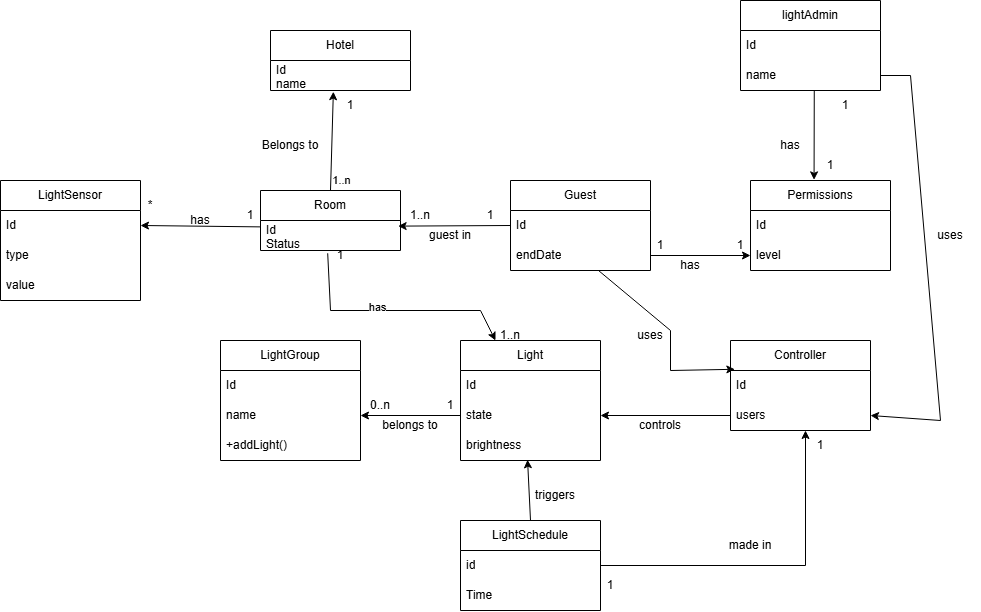

The diagram above was exported from draw.io. Its source (the exported page's mxGraphModel, read from the mxfile embedded in the PNG):
<mxGraphModel dx="2153" dy="659" grid="1" gridSize="10" guides="1" tooltips="1" connect="1" arrows="1" fold="1" page="1" pageScale="1" pageWidth="850" pageHeight="1100" math="0" shadow="0">
  <root>
    <mxCell id="0" />
    <mxCell id="1" parent="0" />
    <mxCell id="LyduAtQ5JhE_To4H_pR6-1" parent="1" style="swimlane;fontStyle=0;childLayout=stackLayout;horizontal=1;startSize=30;horizontalStack=0;resizeParent=1;resizeParentMax=0;resizeLast=0;collapsible=1;marginBottom=0;whiteSpace=wrap;html=1;" value="Room" vertex="1">
      <mxGeometry height="60" width="140" x="130" y="240" as="geometry" />
    </mxCell>
    <mxCell id="LyduAtQ5JhE_To4H_pR6-2" parent="LyduAtQ5JhE_To4H_pR6-1" style="text;strokeColor=none;fillColor=none;align=left;verticalAlign=middle;spacingLeft=4;spacingRight=4;overflow=hidden;points=[[0,0.5],[1,0.5]];portConstraint=eastwest;rotatable=0;whiteSpace=wrap;html=1;" value="Id&lt;div&gt;Status&lt;/div&gt;" vertex="1">
      <mxGeometry height="30" width="140" y="30" as="geometry" />
    </mxCell>
    <mxCell id="LyduAtQ5JhE_To4H_pR6-5" parent="1" style="swimlane;fontStyle=0;childLayout=stackLayout;horizontal=1;startSize=30;horizontalStack=0;resizeParent=1;resizeParentMax=0;resizeLast=0;collapsible=1;marginBottom=0;whiteSpace=wrap;html=1;" value="Hotel" vertex="1">
      <mxGeometry height="60" width="140" x="140" y="80" as="geometry" />
    </mxCell>
    <mxCell id="LyduAtQ5JhE_To4H_pR6-6" parent="LyduAtQ5JhE_To4H_pR6-5" style="text;strokeColor=none;fillColor=none;align=left;verticalAlign=middle;spacingLeft=4;spacingRight=4;overflow=hidden;points=[[0,0.5],[1,0.5]];portConstraint=eastwest;rotatable=0;whiteSpace=wrap;html=1;" value="Id&lt;div&gt;name&lt;/div&gt;" vertex="1">
      <mxGeometry height="30" width="140" y="30" as="geometry" />
    </mxCell>
    <mxCell id="LyduAtQ5JhE_To4H_pR6-9" parent="1" style="swimlane;fontStyle=0;childLayout=stackLayout;horizontal=1;startSize=30;horizontalStack=0;resizeParent=1;resizeParentMax=0;resizeLast=0;collapsible=1;marginBottom=0;whiteSpace=wrap;html=1;" value="lightAdmin" vertex="1">
      <mxGeometry height="90" width="140" x="610" y="50" as="geometry" />
    </mxCell>
    <mxCell id="LyduAtQ5JhE_To4H_pR6-10" parent="LyduAtQ5JhE_To4H_pR6-9" style="text;strokeColor=none;fillColor=none;align=left;verticalAlign=middle;spacingLeft=4;spacingRight=4;overflow=hidden;points=[[0,0.5],[1,0.5]];portConstraint=eastwest;rotatable=0;whiteSpace=wrap;html=1;" value="Id" vertex="1">
      <mxGeometry height="30" width="140" y="30" as="geometry" />
    </mxCell>
    <mxCell id="LyduAtQ5JhE_To4H_pR6-11" parent="LyduAtQ5JhE_To4H_pR6-9" style="text;strokeColor=none;fillColor=none;align=left;verticalAlign=middle;spacingLeft=4;spacingRight=4;overflow=hidden;points=[[0,0.5],[1,0.5]];portConstraint=eastwest;rotatable=0;whiteSpace=wrap;html=1;" value="name" vertex="1">
      <mxGeometry height="30" width="140" y="60" as="geometry" />
    </mxCell>
    <mxCell id="LyduAtQ5JhE_To4H_pR6-13" parent="1" style="swimlane;fontStyle=0;childLayout=stackLayout;horizontal=1;startSize=30;horizontalStack=0;resizeParent=1;resizeParentMax=0;resizeLast=0;collapsible=1;marginBottom=0;whiteSpace=wrap;html=1;" value="Permissions" vertex="1">
      <mxGeometry height="90" width="140" x="620" y="230" as="geometry" />
    </mxCell>
    <mxCell id="LyduAtQ5JhE_To4H_pR6-14" parent="LyduAtQ5JhE_To4H_pR6-13" style="text;strokeColor=none;fillColor=none;align=left;verticalAlign=middle;spacingLeft=4;spacingRight=4;overflow=hidden;points=[[0,0.5],[1,0.5]];portConstraint=eastwest;rotatable=0;whiteSpace=wrap;html=1;" value="Id" vertex="1">
      <mxGeometry height="30" width="140" y="30" as="geometry" />
    </mxCell>
    <mxCell id="LyduAtQ5JhE_To4H_pR6-15" parent="LyduAtQ5JhE_To4H_pR6-13" style="text;strokeColor=none;fillColor=none;align=left;verticalAlign=middle;spacingLeft=4;spacingRight=4;overflow=hidden;points=[[0,0.5],[1,0.5]];portConstraint=eastwest;rotatable=0;whiteSpace=wrap;html=1;" value="level" vertex="1">
      <mxGeometry height="30" width="140" y="60" as="geometry" />
    </mxCell>
    <mxCell id="LyduAtQ5JhE_To4H_pR6-17" parent="1" style="swimlane;fontStyle=0;childLayout=stackLayout;horizontal=1;startSize=30;horizontalStack=0;resizeParent=1;resizeParentMax=0;resizeLast=0;collapsible=1;marginBottom=0;whiteSpace=wrap;html=1;" value="LightGroup" vertex="1">
      <mxGeometry height="120" width="140" x="90" y="390" as="geometry" />
    </mxCell>
    <mxCell id="LyduAtQ5JhE_To4H_pR6-18" parent="LyduAtQ5JhE_To4H_pR6-17" style="text;strokeColor=none;fillColor=none;align=left;verticalAlign=middle;spacingLeft=4;spacingRight=4;overflow=hidden;points=[[0,0.5],[1,0.5]];portConstraint=eastwest;rotatable=0;whiteSpace=wrap;html=1;" value="Id" vertex="1">
      <mxGeometry height="30" width="140" y="30" as="geometry" />
    </mxCell>
    <mxCell id="LyduAtQ5JhE_To4H_pR6-19" parent="LyduAtQ5JhE_To4H_pR6-17" style="text;strokeColor=none;fillColor=none;align=left;verticalAlign=middle;spacingLeft=4;spacingRight=4;overflow=hidden;points=[[0,0.5],[1,0.5]];portConstraint=eastwest;rotatable=0;whiteSpace=wrap;html=1;" value="name" vertex="1">
      <mxGeometry height="30" width="140" y="60" as="geometry" />
    </mxCell>
    <mxCell id="LyduAtQ5JhE_To4H_pR6-69" parent="LyduAtQ5JhE_To4H_pR6-17" style="text;strokeColor=none;fillColor=none;align=left;verticalAlign=middle;spacingLeft=4;spacingRight=4;overflow=hidden;points=[[0,0.5],[1,0.5]];portConstraint=eastwest;rotatable=0;whiteSpace=wrap;html=1;" value="+addLight()" vertex="1">
      <mxGeometry height="30" width="140" y="90" as="geometry" />
    </mxCell>
    <mxCell id="LyduAtQ5JhE_To4H_pR6-21" parent="1" style="swimlane;fontStyle=0;childLayout=stackLayout;horizontal=1;startSize=30;horizontalStack=0;resizeParent=1;resizeParentMax=0;resizeLast=0;collapsible=1;marginBottom=0;whiteSpace=wrap;html=1;" value="Light" vertex="1">
      <mxGeometry height="120" width="140" x="330" y="390" as="geometry" />
    </mxCell>
    <mxCell id="LyduAtQ5JhE_To4H_pR6-22" parent="LyduAtQ5JhE_To4H_pR6-21" style="text;strokeColor=none;fillColor=none;align=left;verticalAlign=middle;spacingLeft=4;spacingRight=4;overflow=hidden;points=[[0,0.5],[1,0.5]];portConstraint=eastwest;rotatable=0;whiteSpace=wrap;html=1;" value="Id" vertex="1">
      <mxGeometry height="30" width="140" y="30" as="geometry" />
    </mxCell>
    <mxCell id="LyduAtQ5JhE_To4H_pR6-23" parent="LyduAtQ5JhE_To4H_pR6-21" style="text;strokeColor=none;fillColor=none;align=left;verticalAlign=middle;spacingLeft=4;spacingRight=4;overflow=hidden;points=[[0,0.5],[1,0.5]];portConstraint=eastwest;rotatable=0;whiteSpace=wrap;html=1;" value="state" vertex="1">
      <mxGeometry height="30" width="140" y="60" as="geometry" />
    </mxCell>
    <mxCell id="LyduAtQ5JhE_To4H_pR6-24" parent="LyduAtQ5JhE_To4H_pR6-21" style="text;strokeColor=none;fillColor=none;align=left;verticalAlign=middle;spacingLeft=4;spacingRight=4;overflow=hidden;points=[[0,0.5],[1,0.5]];portConstraint=eastwest;rotatable=0;whiteSpace=wrap;html=1;" value="brightness" vertex="1">
      <mxGeometry height="30" width="140" y="90" as="geometry" />
    </mxCell>
    <mxCell id="LyduAtQ5JhE_To4H_pR6-25" parent="1" style="swimlane;fontStyle=0;childLayout=stackLayout;horizontal=1;startSize=30;horizontalStack=0;resizeParent=1;resizeParentMax=0;resizeLast=0;collapsible=1;marginBottom=0;whiteSpace=wrap;html=1;" value="Controller" vertex="1">
      <mxGeometry height="90" width="140" x="600" y="390" as="geometry" />
    </mxCell>
    <mxCell id="LyduAtQ5JhE_To4H_pR6-26" parent="LyduAtQ5JhE_To4H_pR6-25" style="text;strokeColor=none;fillColor=none;align=left;verticalAlign=middle;spacingLeft=4;spacingRight=4;overflow=hidden;points=[[0,0.5],[1,0.5]];portConstraint=eastwest;rotatable=0;whiteSpace=wrap;html=1;" value="Id" vertex="1">
      <mxGeometry height="30" width="140" y="30" as="geometry" />
    </mxCell>
    <mxCell id="LyduAtQ5JhE_To4H_pR6-27" parent="LyduAtQ5JhE_To4H_pR6-25" style="text;strokeColor=none;fillColor=none;align=left;verticalAlign=middle;spacingLeft=4;spacingRight=4;overflow=hidden;points=[[0,0.5],[1,0.5]];portConstraint=eastwest;rotatable=0;whiteSpace=wrap;html=1;" value="users" vertex="1">
      <mxGeometry height="30" width="140" y="60" as="geometry" />
    </mxCell>
    <mxCell id="LyduAtQ5JhE_To4H_pR6-29" parent="1" style="swimlane;fontStyle=0;childLayout=stackLayout;horizontal=1;startSize=30;horizontalStack=0;resizeParent=1;resizeParentMax=0;resizeLast=0;collapsible=1;marginBottom=0;whiteSpace=wrap;html=1;" value="Guest" vertex="1">
      <mxGeometry height="90" width="140" x="380" y="230" as="geometry" />
    </mxCell>
    <mxCell id="LyduAtQ5JhE_To4H_pR6-30" parent="LyduAtQ5JhE_To4H_pR6-29" style="text;strokeColor=none;fillColor=none;align=left;verticalAlign=middle;spacingLeft=4;spacingRight=4;overflow=hidden;points=[[0,0.5],[1,0.5]];portConstraint=eastwest;rotatable=0;whiteSpace=wrap;html=1;" value="Id" vertex="1">
      <mxGeometry height="30" width="140" y="30" as="geometry" />
    </mxCell>
    <mxCell id="LyduAtQ5JhE_To4H_pR6-31" parent="LyduAtQ5JhE_To4H_pR6-29" style="text;strokeColor=none;fillColor=none;align=left;verticalAlign=middle;spacingLeft=4;spacingRight=4;overflow=hidden;points=[[0,0.5],[1,0.5]];portConstraint=eastwest;rotatable=0;whiteSpace=wrap;html=1;" value="endDate" vertex="1">
      <mxGeometry height="30" width="140" y="60" as="geometry" />
    </mxCell>
    <mxCell id="LyduAtQ5JhE_To4H_pR6-33" edge="1" parent="1" source="LyduAtQ5JhE_To4H_pR6-1" style="endArrow=classic;html=1;rounded=0;exitX=0.5;exitY=0;exitDx=0;exitDy=0;entryX=0.449;entryY=1.04;entryDx=0;entryDy=0;entryPerimeter=0;" target="LyduAtQ5JhE_To4H_pR6-6" value="">
      <mxGeometry height="50" relative="1" width="50" as="geometry">
        <mxPoint x="450" y="340" as="sourcePoint" />
        <mxPoint x="500" y="290" as="targetPoint" />
      </mxGeometry>
    </mxCell>
    <mxCell id="LyduAtQ5JhE_To4H_pR6-45" connectable="0" parent="LyduAtQ5JhE_To4H_pR6-33" style="edgeLabel;html=1;align=center;verticalAlign=middle;resizable=0;points=[];" value="1..n" vertex="1">
      <mxGeometry relative="1" x="-0.7793" y="-2" as="geometry">
        <mxPoint x="8" y="1" as="offset" />
      </mxGeometry>
    </mxCell>
    <mxCell id="LyduAtQ5JhE_To4H_pR6-37" edge="1" parent="1" source="LyduAtQ5JhE_To4H_pR6-30" style="endArrow=classic;html=1;rounded=0;entryX=0.983;entryY=0.187;entryDx=0;entryDy=0;entryPerimeter=0;exitX=0;exitY=0.5;exitDx=0;exitDy=0;" target="LyduAtQ5JhE_To4H_pR6-2" value="">
      <mxGeometry height="50" relative="1" width="50" as="geometry">
        <mxPoint x="450" y="340" as="sourcePoint" />
        <mxPoint x="340" y="230" as="targetPoint" />
      </mxGeometry>
    </mxCell>
    <mxCell id="LyduAtQ5JhE_To4H_pR6-38" edge="1" parent="1" source="LyduAtQ5JhE_To4H_pR6-23" style="endArrow=classic;html=1;rounded=0;exitX=0;exitY=0.5;exitDx=0;exitDy=0;entryX=1;entryY=0.5;entryDx=0;entryDy=0;" target="LyduAtQ5JhE_To4H_pR6-19" value="">
      <mxGeometry height="50" relative="1" width="50" as="geometry">
        <mxPoint x="450" y="340" as="sourcePoint" />
        <mxPoint x="500" y="290" as="targetPoint" />
      </mxGeometry>
    </mxCell>
    <mxCell id="LyduAtQ5JhE_To4H_pR6-39" edge="1" parent="1" source="LyduAtQ5JhE_To4H_pR6-27" style="endArrow=classic;html=1;rounded=0;exitX=0;exitY=0.5;exitDx=0;exitDy=0;entryX=1;entryY=0.5;entryDx=0;entryDy=0;" target="LyduAtQ5JhE_To4H_pR6-23" value="">
      <mxGeometry height="50" relative="1" width="50" as="geometry">
        <mxPoint x="450" y="350" as="sourcePoint" />
        <mxPoint x="500" y="300" as="targetPoint" />
      </mxGeometry>
    </mxCell>
    <mxCell id="LyduAtQ5JhE_To4H_pR6-40" edge="1" parent="1" source="LyduAtQ5JhE_To4H_pR6-31" style="endArrow=classic;html=1;rounded=0;exitX=1;exitY=0.5;exitDx=0;exitDy=0;entryX=0;entryY=0.5;entryDx=0;entryDy=0;" target="LyduAtQ5JhE_To4H_pR6-15" value="">
      <mxGeometry height="50" relative="1" width="50" as="geometry">
        <mxPoint x="410" y="340" as="sourcePoint" />
        <mxPoint x="460" y="290" as="targetPoint" />
      </mxGeometry>
    </mxCell>
    <mxCell id="LyduAtQ5JhE_To4H_pR6-41" edge="1" parent="1" source="LyduAtQ5JhE_To4H_pR6-11" style="endArrow=classic;html=1;rounded=0;exitX=0.527;exitY=0.993;exitDx=0;exitDy=0;exitPerimeter=0;entryX=0.454;entryY=-0.007;entryDx=0;entryDy=0;entryPerimeter=0;" target="LyduAtQ5JhE_To4H_pR6-13" value="">
      <mxGeometry height="50" relative="1" width="50" as="geometry">
        <mxPoint x="684.3400000000001" y="169.19000000000005" as="sourcePoint" />
        <mxPoint x="460" y="290" as="targetPoint" />
      </mxGeometry>
    </mxCell>
    <mxCell id="LyduAtQ5JhE_To4H_pR6-42" edge="1" parent="1" source="LyduAtQ5JhE_To4H_pR6-11" style="endArrow=classic;html=1;rounded=0;curved=0;exitX=1;exitY=0.5;exitDx=0;exitDy=0;entryX=1;entryY=0.5;entryDx=0;entryDy=0;" target="LyduAtQ5JhE_To4H_pR6-27" value="">
      <mxGeometry height="50" relative="1" width="50" as="geometry">
        <Array as="points">
          <mxPoint x="780" y="125" />
          <mxPoint x="810" y="470" />
        </Array>
        <mxPoint x="410" y="340" as="sourcePoint" />
        <mxPoint x="790" y="470" as="targetPoint" />
      </mxGeometry>
    </mxCell>
    <mxCell id="LyduAtQ5JhE_To4H_pR6-43" edge="1" parent="1" source="LyduAtQ5JhE_To4H_pR6-31" style="endArrow=classic;html=1;rounded=0;curved=0;entryX=0.031;entryY=-0.04;entryDx=0;entryDy=0;entryPerimeter=0;" target="LyduAtQ5JhE_To4H_pR6-26" value="">
      <mxGeometry height="50" relative="1" width="50" as="geometry">
        <Array as="points">
          <mxPoint x="540" y="380" />
          <mxPoint x="540" y="420" />
        </Array>
        <mxPoint x="448.46000000000004" y="350.81000000000006" as="sourcePoint" />
        <mxPoint x="540" y="430" as="targetPoint" />
      </mxGeometry>
    </mxCell>
    <mxCell id="LyduAtQ5JhE_To4H_pR6-44" parent="1" style="text;html=1;whiteSpace=wrap;strokeColor=none;fillColor=none;align=center;verticalAlign=middle;rounded=0;" value="Belongs to" vertex="1">
      <mxGeometry height="30" width="60" x="130" y="180" as="geometry" />
    </mxCell>
    <mxCell id="LyduAtQ5JhE_To4H_pR6-46" parent="1" style="text;html=1;whiteSpace=wrap;strokeColor=none;fillColor=none;align=center;verticalAlign=middle;rounded=0;" value="1" vertex="1">
      <mxGeometry height="30" width="60" x="190" y="140" as="geometry" />
    </mxCell>
    <mxCell id="LyduAtQ5JhE_To4H_pR6-47" parent="1" style="text;html=1;whiteSpace=wrap;strokeColor=none;fillColor=none;align=center;verticalAlign=middle;rounded=0;" value="1" vertex="1">
      <mxGeometry height="30" width="60" x="330" y="250" as="geometry" />
    </mxCell>
    <mxCell id="LyduAtQ5JhE_To4H_pR6-48" parent="1" style="text;html=1;whiteSpace=wrap;strokeColor=none;fillColor=none;align=center;verticalAlign=middle;rounded=0;" value="1..n" vertex="1">
      <mxGeometry height="30" width="60" x="260" y="250" as="geometry" />
    </mxCell>
    <mxCell id="LyduAtQ5JhE_To4H_pR6-49" parent="1" style="text;html=1;whiteSpace=wrap;strokeColor=none;fillColor=none;align=center;verticalAlign=middle;rounded=0;" value="guest in" vertex="1">
      <mxGeometry height="30" width="60" x="290" y="270" as="geometry" />
    </mxCell>
    <mxCell id="LyduAtQ5JhE_To4H_pR6-50" parent="1" style="text;html=1;whiteSpace=wrap;strokeColor=none;fillColor=none;align=center;verticalAlign=middle;rounded=0;" value="uses" vertex="1">
      <mxGeometry height="30" width="60" x="790" y="270" as="geometry" />
    </mxCell>
    <mxCell id="LyduAtQ5JhE_To4H_pR6-51" parent="1" style="text;html=1;whiteSpace=wrap;strokeColor=none;fillColor=none;align=center;verticalAlign=middle;rounded=0;" value="has" vertex="1">
      <mxGeometry height="30" width="60" x="630" y="180" as="geometry" />
    </mxCell>
    <mxCell id="LyduAtQ5JhE_To4H_pR6-52" parent="1" style="text;html=1;whiteSpace=wrap;strokeColor=none;fillColor=none;align=center;verticalAlign=middle;rounded=0;" value="has" vertex="1">
      <mxGeometry height="30" width="60" x="530" y="300" as="geometry" />
    </mxCell>
    <mxCell id="LyduAtQ5JhE_To4H_pR6-53" parent="1" style="text;html=1;whiteSpace=wrap;strokeColor=none;fillColor=none;align=center;verticalAlign=middle;rounded=0;" value="1" vertex="1">
      <mxGeometry height="30" width="60" x="500" y="280" as="geometry" />
    </mxCell>
    <mxCell id="LyduAtQ5JhE_To4H_pR6-55" parent="1" style="text;html=1;whiteSpace=wrap;strokeColor=none;fillColor=none;align=center;verticalAlign=middle;rounded=0;" value="1" vertex="1">
      <mxGeometry height="30" width="30" x="700" y="140" as="geometry" />
    </mxCell>
    <mxCell id="LyduAtQ5JhE_To4H_pR6-56" parent="1" style="text;html=1;whiteSpace=wrap;strokeColor=none;fillColor=none;align=center;verticalAlign=middle;rounded=0;" value="1" vertex="1">
      <mxGeometry height="30" width="60" x="580" y="280" as="geometry" />
    </mxCell>
    <mxCell id="LyduAtQ5JhE_To4H_pR6-57" parent="1" style="text;html=1;whiteSpace=wrap;strokeColor=none;fillColor=none;align=center;verticalAlign=middle;rounded=0;" value="1" vertex="1">
      <mxGeometry height="30" width="60" x="670" y="200" as="geometry" />
    </mxCell>
    <mxCell id="LyduAtQ5JhE_To4H_pR6-59" parent="1" style="text;html=1;whiteSpace=wrap;strokeColor=none;fillColor=none;align=center;verticalAlign=middle;rounded=0;" value="belongs to" vertex="1">
      <mxGeometry height="30" width="60" x="250" y="460" as="geometry" />
    </mxCell>
    <mxCell id="LyduAtQ5JhE_To4H_pR6-60" parent="1" style="text;html=1;whiteSpace=wrap;strokeColor=none;fillColor=none;align=center;verticalAlign=middle;rounded=0;" value="0..n" vertex="1">
      <mxGeometry height="30" width="60" x="220" y="440" as="geometry" />
    </mxCell>
    <mxCell id="LyduAtQ5JhE_To4H_pR6-61" parent="1" style="text;html=1;whiteSpace=wrap;strokeColor=none;fillColor=none;align=center;verticalAlign=middle;rounded=0;" value="1" vertex="1">
      <mxGeometry height="30" width="60" x="290" y="440" as="geometry" />
    </mxCell>
    <mxCell id="LyduAtQ5JhE_To4H_pR6-64" parent="1" style="text;html=1;whiteSpace=wrap;strokeColor=none;fillColor=none;align=center;verticalAlign=middle;rounded=0;" value="controls" vertex="1">
      <mxGeometry height="30" width="60" x="500" y="460" as="geometry" />
    </mxCell>
    <mxCell id="LyduAtQ5JhE_To4H_pR6-66" parent="1" style="text;html=1;whiteSpace=wrap;strokeColor=none;fillColor=none;align=center;verticalAlign=middle;rounded=0;" value="uses" vertex="1">
      <mxGeometry height="30" width="60" x="490" y="370" as="geometry" />
    </mxCell>
    <mxCell id="LyduAtQ5JhE_To4H_pR6-70" edge="1" parent="1" source="LyduAtQ5JhE_To4H_pR6-2" style="endArrow=classic;html=1;rounded=0;curved=0;exitX=0.48;exitY=1.093;exitDx=0;exitDy=0;exitPerimeter=0;entryX=0.25;entryY=0;entryDx=0;entryDy=0;" target="LyduAtQ5JhE_To4H_pR6-21" value="">
      <mxGeometry height="50" relative="1" width="50" as="geometry">
        <Array as="points">
          <mxPoint x="200" y="360" />
          <mxPoint x="350" y="360" />
        </Array>
        <mxPoint x="400" y="430" as="sourcePoint" />
        <mxPoint x="450" y="380" as="targetPoint" />
      </mxGeometry>
    </mxCell>
    <mxCell id="LyduAtQ5JhE_To4H_pR6-71" connectable="0" parent="LyduAtQ5JhE_To4H_pR6-70" style="edgeLabel;html=1;align=center;verticalAlign=middle;resizable=0;points=[];" value="has" vertex="1">
      <mxGeometry relative="1" x="-0.139" y="4" as="geometry">
        <mxPoint as="offset" />
      </mxGeometry>
    </mxCell>
    <mxCell id="LyduAtQ5JhE_To4H_pR6-72" parent="1" style="text;html=1;whiteSpace=wrap;strokeColor=none;fillColor=none;align=center;verticalAlign=middle;rounded=0;" value="1" vertex="1">
      <mxGeometry height="30" width="60" x="180" y="290" as="geometry" />
    </mxCell>
    <mxCell id="LyduAtQ5JhE_To4H_pR6-73" parent="1" style="text;html=1;whiteSpace=wrap;strokeColor=none;fillColor=none;align=center;verticalAlign=middle;rounded=0;" value="1..n" vertex="1">
      <mxGeometry height="30" width="60" x="350" y="370" as="geometry" />
    </mxCell>
    <mxCell id="LyduAtQ5JhE_To4H_pR6-74" parent="1" style="swimlane;fontStyle=0;childLayout=stackLayout;horizontal=1;startSize=30;horizontalStack=0;resizeParent=1;resizeParentMax=0;resizeLast=0;collapsible=1;marginBottom=0;whiteSpace=wrap;html=1;" value="LightSensor" vertex="1">
      <mxGeometry height="120" width="140" x="-130" y="230" as="geometry" />
    </mxCell>
    <mxCell id="LyduAtQ5JhE_To4H_pR6-75" parent="LyduAtQ5JhE_To4H_pR6-74" style="text;strokeColor=none;fillColor=none;align=left;verticalAlign=middle;spacingLeft=4;spacingRight=4;overflow=hidden;points=[[0,0.5],[1,0.5]];portConstraint=eastwest;rotatable=0;whiteSpace=wrap;html=1;" value="Id" vertex="1">
      <mxGeometry height="30" width="140" y="30" as="geometry" />
    </mxCell>
    <mxCell id="LyduAtQ5JhE_To4H_pR6-76" parent="LyduAtQ5JhE_To4H_pR6-74" style="text;strokeColor=none;fillColor=none;align=left;verticalAlign=middle;spacingLeft=4;spacingRight=4;overflow=hidden;points=[[0,0.5],[1,0.5]];portConstraint=eastwest;rotatable=0;whiteSpace=wrap;html=1;" value="type" vertex="1">
      <mxGeometry height="30" width="140" y="60" as="geometry" />
    </mxCell>
    <mxCell id="LyduAtQ5JhE_To4H_pR6-77" parent="LyduAtQ5JhE_To4H_pR6-74" style="text;strokeColor=none;fillColor=none;align=left;verticalAlign=middle;spacingLeft=4;spacingRight=4;overflow=hidden;points=[[0,0.5],[1,0.5]];portConstraint=eastwest;rotatable=0;whiteSpace=wrap;html=1;" value="value" vertex="1">
      <mxGeometry height="30" width="140" y="90" as="geometry" />
    </mxCell>
    <mxCell id="LyduAtQ5JhE_To4H_pR6-78" edge="1" parent="1" source="LyduAtQ5JhE_To4H_pR6-2" style="endArrow=classic;html=1;rounded=0;exitX=-0.003;exitY=0.213;exitDx=0;exitDy=0;exitPerimeter=0;entryX=1;entryY=0.5;entryDx=0;entryDy=0;" target="LyduAtQ5JhE_To4H_pR6-75" value="">
      <mxGeometry height="50" relative="1" width="50" as="geometry">
        <mxPoint x="410" y="370" as="sourcePoint" />
        <mxPoint x="460" y="320" as="targetPoint" />
      </mxGeometry>
    </mxCell>
    <mxCell id="LyduAtQ5JhE_To4H_pR6-79" parent="1" style="text;html=1;whiteSpace=wrap;strokeColor=none;fillColor=none;align=center;verticalAlign=middle;rounded=0;" value="has" vertex="1">
      <mxGeometry height="30" width="60" x="40" y="255" as="geometry" />
    </mxCell>
    <mxCell id="LyduAtQ5JhE_To4H_pR6-80" parent="1" style="text;html=1;whiteSpace=wrap;strokeColor=none;fillColor=none;align=center;verticalAlign=middle;rounded=0;" value="1" vertex="1">
      <mxGeometry height="30" width="60" x="90" y="250" as="geometry" />
    </mxCell>
    <mxCell id="LyduAtQ5JhE_To4H_pR6-81" parent="1" style="text;html=1;whiteSpace=wrap;strokeColor=none;fillColor=none;align=center;verticalAlign=middle;rounded=0;" value="*" vertex="1">
      <mxGeometry height="30" width="60" x="-10" y="240" as="geometry" />
    </mxCell>
    <mxCell id="LyduAtQ5JhE_To4H_pR6-83" parent="1" style="swimlane;fontStyle=0;childLayout=stackLayout;horizontal=1;startSize=30;horizontalStack=0;resizeParent=1;resizeParentMax=0;resizeLast=0;collapsible=1;marginBottom=0;whiteSpace=wrap;html=1;" value="LightSchedule" vertex="1">
      <mxGeometry height="90" width="140" x="330" y="570" as="geometry" />
    </mxCell>
    <mxCell id="LyduAtQ5JhE_To4H_pR6-84" parent="LyduAtQ5JhE_To4H_pR6-83" style="text;strokeColor=none;fillColor=none;align=left;verticalAlign=middle;spacingLeft=4;spacingRight=4;overflow=hidden;points=[[0,0.5],[1,0.5]];portConstraint=eastwest;rotatable=0;whiteSpace=wrap;html=1;" value="id" vertex="1">
      <mxGeometry height="30" width="140" y="30" as="geometry" />
    </mxCell>
    <mxCell id="LyduAtQ5JhE_To4H_pR6-86" parent="LyduAtQ5JhE_To4H_pR6-83" style="text;strokeColor=none;fillColor=none;align=left;verticalAlign=middle;spacingLeft=4;spacingRight=4;overflow=hidden;points=[[0,0.5],[1,0.5]];portConstraint=eastwest;rotatable=0;whiteSpace=wrap;html=1;" value="Time" vertex="1">
      <mxGeometry height="30" width="140" y="60" as="geometry" />
    </mxCell>
    <mxCell id="LyduAtQ5JhE_To4H_pR6-87" edge="1" parent="1" source="LyduAtQ5JhE_To4H_pR6-83" style="endArrow=classic;html=1;rounded=0;exitX=0.5;exitY=0;exitDx=0;exitDy=0;entryX=0.479;entryY=0.975;entryDx=0;entryDy=0;entryPerimeter=0;" target="LyduAtQ5JhE_To4H_pR6-24" value="">
      <mxGeometry height="50" relative="1" width="50" as="geometry">
        <mxPoint x="290" y="370" as="sourcePoint" />
        <mxPoint x="340" y="320" as="targetPoint" />
      </mxGeometry>
    </mxCell>
    <mxCell id="LyduAtQ5JhE_To4H_pR6-88" parent="1" style="text;html=1;whiteSpace=wrap;strokeColor=none;fillColor=none;align=center;verticalAlign=middle;rounded=0;" value="triggers" vertex="1">
      <mxGeometry height="30" width="60" x="395" y="530" as="geometry" />
    </mxCell>
    <mxCell id="LyduAtQ5JhE_To4H_pR6-90" parent="1" style="text;html=1;whiteSpace=wrap;strokeColor=none;fillColor=none;align=center;verticalAlign=middle;rounded=0;" value="1" vertex="1">
      <mxGeometry height="30" width="60" x="660" y="480" as="geometry" />
    </mxCell>
    <mxCell id="LyduAtQ5JhE_To4H_pR6-91" parent="1" style="text;html=1;whiteSpace=wrap;strokeColor=none;fillColor=none;align=center;verticalAlign=middle;rounded=0;" value="made in" vertex="1">
      <mxGeometry height="30" width="60" x="590" y="580" as="geometry" />
    </mxCell>
    <mxCell id="LyduAtQ5JhE_To4H_pR6-92" parent="1" style="text;html=1;whiteSpace=wrap;strokeColor=none;fillColor=none;align=center;verticalAlign=middle;rounded=0;" value="1" vertex="1">
      <mxGeometry height="30" width="60" x="450" y="620" as="geometry" />
    </mxCell>
    <mxCell id="LyduAtQ5JhE_To4H_pR6-93" edge="1" parent="1" source="LyduAtQ5JhE_To4H_pR6-84" style="endArrow=classic;html=1;rounded=0;exitX=1;exitY=0.5;exitDx=0;exitDy=0;entryX=0.25;entryY=0;entryDx=0;entryDy=0;" target="LyduAtQ5JhE_To4H_pR6-90" value="">
      <mxGeometry height="50" relative="1" width="50" as="geometry">
        <Array as="points">
          <mxPoint x="675" y="615" />
        </Array>
        <mxPoint x="290" y="390" as="sourcePoint" />
        <mxPoint x="340" y="340" as="targetPoint" />
      </mxGeometry>
    </mxCell>
  </root>
</mxGraphModel>